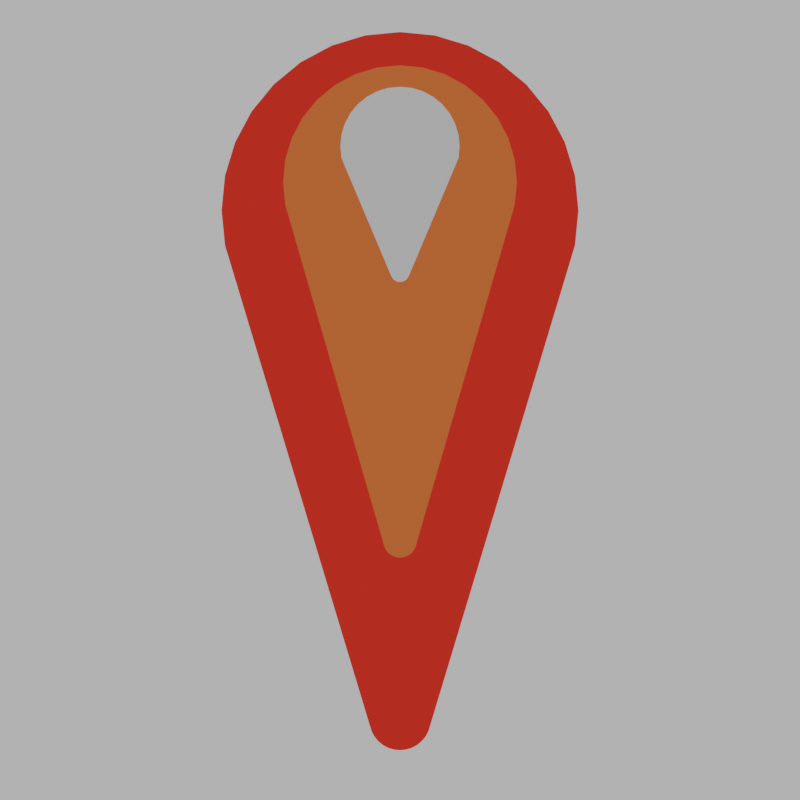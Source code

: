 # Source: ate_topu.blend  (saved by Blender 4.1.24; exported with 4.5.12 LTS)
import bpy
from mathutils import Matrix  # noqa: F401  (used for matrix-valued properties, if any)

bpy.ops.wm.read_factory_settings(use_empty=True)
scene = bpy.context.scene
scene.name = 'Scene'

# ---- collections
col_collection = bpy.data.collections.new('Collection'); scene.collection.children.link(col_collection)

# ---- materials (node trees are filled in below, after node groups)
mat_material = bpy.data.materials.new('Material')
mat_material.alpha_threshold = 0.0
mat_material.use_transparent_shadow = False
mat_material.roughness = 0.5
mat_material.line_color = (0.0, 0.0, 0.0, 1.0)
mat_material_002 = bpy.data.materials.new('Material.002')
mat_material_003 = bpy.data.materials.new('Material.003')

# ---- material node trees
mat_material.use_nodes = True; mat_material.node_tree.nodes.clear()
_N = mat_material.node_tree.nodes; _L = mat_material.node_tree.links
n0 = _N.new('ShaderNodeOutputMaterial'); n0.name = 'Material Output'; n0.location = (300, 300)
n1 = _N.new('ShaderNodeBsdfPrincipled'); n1.name = 'Principled BSDF'; n1.location = (10, 300)
n1.inputs[3].default_value = 1.45
_L.new(n1.outputs[0], n0.inputs[0])
n0.is_active_output = True
mat_material_002.use_nodes = True; mat_material_002.node_tree.nodes.clear()
_N = mat_material_002.node_tree.nodes; _L = mat_material_002.node_tree.links
n0 = _N.new('ShaderNodeBsdfPrincipled'); n0.name = 'Principled BSDF'; n0.location = (10, 300)
n0.inputs[0].default_value = (0.8002, 0.1821, 0.0219, 1.0)
n1 = _N.new('ShaderNodeOutputMaterial'); n1.name = 'Material Output'; n1.location = (300, 300)
_L.new(n0.outputs[0], n1.inputs[0])
n1.is_active_output = True
mat_material_003.use_nodes = True; mat_material_003.node_tree.nodes.clear()
_N = mat_material_003.node_tree.nodes; _L = mat_material_003.node_tree.links
n0 = _N.new('ShaderNodeBsdfPrincipled'); n0.name = 'Principled BSDF'; n0.location = (10, 300)
n0.inputs[0].default_value = (0.8002, 0.0, 0.0005535, 1.0)
n1 = _N.new('ShaderNodeOutputMaterial'); n1.name = 'Material Output'; n1.location = (300, 300)
_L.new(n0.outputs[0], n1.inputs[0])
n1.is_active_output = True

# ---- world
world_world = bpy.data.worlds.new('World'); scene.world = world_world
world_world.use_nodes = True; world_world.node_tree.nodes.clear()
_N = world_world.node_tree.nodes; _L = world_world.node_tree.links
n0 = _N.new('ShaderNodeOutputWorld'); n0.name = 'World Output'; n0.location = (300, 300)
n1 = _N.new('ShaderNodeBackground'); n1.name = 'Background'; n1.location = (10, 300)
n1.inputs[0].default_value = (0.6058, 0.6058, 0.6058, 1.0)
_L.new(n1.outputs[0], n0.inputs[0])
n0.is_active_output = True
world_world.color = (0.05088, 0.05088, 0.05088)
world_world.use_sun_shadow = False
world_world.sun_shadow_jitter_overblur = 0.0

# ---- cameras
cam_camera = bpy.data.cameras.new('Camera')
cam_camera.type = 'ORTHO'
cam_camera.clip_end = 100.0
cam_camera.ortho_scale = 7.314

# ---- meshes
me_circle_001 = bpy.data.meshes.new('Circle.001')
me_circle_001.from_pydata([(-3.393e-09, 1.435, 0.0), (-0.3184, 1.404, 0.0), (-0.6246, 1.311, 0.0), (-0.9068, 1.16, 0.0), (-1.154, 0.957, 0.0), (-1.357, 0.7097, 0.0), (-1.508, 0.4275, 0.0), (-1.601, 0.1213, 0.0), (-1.632, -0.1971, 0.0), (-1.601, -0.5155, 0.0), (-0.2613, -4.958, 0.0), (-0.2351, -5.006, 0.0), (-0.2, -5.049, 0.0), (-0.1571, -5.085, 0.0), (-0.1082, -5.111, 0.0), (-0.05517, -5.127, 0.0), (-1.215e-08, -5.132, 0.0), (0.05517, -5.127, 0.0), (0.1082, -5.111, 0.0), (0.1571, -5.085, 0.0), (0.2, -5.049, 0.0), (0.2351, -5.006, 0.0), (0.2613, -4.958, 0.0), (1.601, -0.5155, 0.0), (1.632, -0.1971, 0.0), (1.601, 0.1213, 0.0), (1.508, 0.4275, 0.0), (1.357, 0.7097, 0.0), (1.154, 0.957, 0.0), (0.9068, 1.16, 0.0), (0.6246, 1.311, 0.0), (0.3184, 1.404, 0.0), (-1.819e-09, 1.13, 0.0), (-0.2085, 1.11, 0.0), (-0.4091, 1.049, 0.0), (-0.5939, 0.9499, 0.0), (-0.7559, 0.817, 0.0), (-0.8888, 0.655, 0.0), (-0.9876, 0.4702, 0.0), (-1.048, 0.2697, 0.0), (-1.069, 0.06113, 0.0), (-1.048, -0.1474, 0.0), (-0.1405, -3.277, 0.0), (-0.1265, -3.303, 0.0), (-0.1076, -3.326, 0.0), (-0.08451, -3.345, 0.0), (-0.05821, -3.359, 0.0), (-0.02967, -3.368, 0.0), (-1.04e-08, -3.371, 0.0), (0.02967, -3.368, 0.0), (0.05821, -3.359, 0.0), (0.08451, -3.345, 0.0), (0.1076, -3.326, 0.0), (0.1265, -3.303, 0.0), (0.1405, -3.277, 0.0), (1.048, -0.1474, 0.0), (1.069, 0.06113, 0.0), (1.048, 0.2697, 0.0), (0.9876, 0.4702, 0.0), (0.8888, 0.655, 0.0), (0.7559, 0.817, 0.0), (0.5939, 0.9499, 0.0), (0.4091, 1.049, 0.0), (0.2085, 1.11, 0.0), (2.995e-09, 0.9339, 0.0), (-0.1064, 0.9235, 0.0), (-0.2087, 0.8924, 0.0), (-0.3029, 0.842, 0.0), (-0.3856, 0.7742, 0.0), (-0.4534, 0.6916, 0.0), (-0.5038, 0.5973, 0.0), (-0.5348, 0.495, 0.0), (-0.5453, 0.3887, 0.0), (-0.5348, 0.2823, 0.0), (-0.07938, -0.7974, 0.0), (-0.07144, -0.8123, 0.0), (-0.06075, -0.8253, 0.0), (-0.04773, -0.836, 0.0), (-0.03288, -0.8439, 0.0), (-0.01676, -0.8488, 0.0), (-8.296e-09, -0.8505, 0.0), (0.01676, -0.8488, 0.0), (0.03288, -0.8439, 0.0), (0.04773, -0.836, 0.0), (0.06075, -0.8253, 0.0), (0.07144, -0.8123, 0.0), (0.07938, -0.7974, 0.0), (0.5348, 0.2823, 0.0), (0.5453, 0.3887, 0.0), (0.5348, 0.495, 0.0), (0.5038, 0.5973, 0.0), (0.4534, 0.6916, 0.0), (0.3856, 0.7742, 0.0), (0.3029, 0.842, 0.0), (0.2087, 0.8924, 0.0), (0.1064, 0.9235, 0.0)], [], [(36, 37, 69, 68), (9, 10, 42, 41), (23, 24, 56, 55), (10, 11, 43, 42), (24, 25, 57, 56), (11, 12, 44, 43), (25, 26, 58, 57), (12, 13, 45, 44), (26, 27, 59, 58), (13, 14, 46, 45), (0, 1, 33, 32), (27, 28, 60, 59), (14, 15, 47, 46), (1, 2, 34, 33), (28, 29, 61, 60), (15, 16, 48, 47), (2, 3, 35, 34), (29, 30, 62, 61), (16, 17, 49, 48), (3, 4, 36, 35), (30, 31, 63, 62), (17, 18, 50, 49), (4, 5, 37, 36), (31, 0, 32, 63), (18, 19, 51, 50), (5, 6, 38, 37), (19, 20, 52, 51), (6, 7, 39, 38), (20, 21, 53, 52), (7, 8, 40, 39), (21, 22, 54, 53), (8, 9, 41, 40), (22, 23, 55, 54), (65, 66, 67, 68, 69, 70, 71, 72, 73, 74, 75, 76, 77, 78, 79, 80, 81, 82, 83, 84, 85, 86, 87, 88, 89, 90, 91, 92, 93, 94, 95, 64), (63, 32, 64, 95), (50, 51, 83, 82), (37, 38, 70, 69), (51, 52, 84, 83), (38, 39, 71, 70), (52, 53, 85, 84), (39, 40, 72, 71), (53, 54, 86, 85), (40, 41, 73, 72), (54, 55, 87, 86), (41, 42, 74, 73), (55, 56, 88, 87), (42, 43, 75, 74), (56, 57, 89, 88), (43, 44, 76, 75), (57, 58, 90, 89), (44, 45, 77, 76), (58, 59, 91, 90), (45, 46, 78, 77), (32, 33, 65, 64), (59, 60, 92, 91), (46, 47, 79, 78), (33, 34, 66, 65), (60, 61, 93, 92), (47, 48, 80, 79), (34, 35, 67, 66), (61, 62, 94, 93), (48, 49, 81, 80), (35, 36, 68, 67), (62, 63, 95, 94), (49, 50, 82, 81)])
me_circle_001.polygons.foreach_set('material_index', [1, 2, 2, 2, 2, 2, 2, 2, 2, 2, 2, 2, 2, 2, 2, 2, 2, 2, 2, 2, 2, 2, 2, 2, 2, 2, 2, 2, 2, 2, 2, 2, 2, 0, 1, 1, 1, 1, 1, 1, 1, 1, 1, 1, 1, 1, 1, 1, 1, 1, 1, 1, 1, 1, 1, 1, 1, 1, 1, 1, 1, 1, 1, 1, 1])
_uv = me_circle_001.uv_layers.new(name='UVMap')
_uv.uv.foreach_set('vector', [0.0, 0.0, 0.0, 0.0, 0.0, 0.0, 0.0, 0.0, 0.0, 0.0, 0.0, 0.0, 0.0, 0.0, 0.0, 0.0, 0.0, 0.0, 0.0, 0.0, 0.0, 0.0, 0.0, 0.0, 0.0, 0.0, 0.0, 0.0, 0.0, 0.0, 0.0, 0.0, 0.0, 0.0, 0.0, 0.0, 0.0, 0.0, 0.0, 0.0, 0.0, 0.0, 0.0, 0.0, 0.0, 0.0, 0.0, 0.0, 0.0, 0.0, 0.0, 0.0, 0.0, 0.0, 0.0, 0.0, 0.0, 0.0, 0.0, 0.0, 0.0, 0.0, 0.0, 0.0, 0.0, 0.0, 0.0, 0.0, 0.0, 0.0, 0.0, 0.0, 0.0, 0.0, 0.0, 0.0, 0.0, 0.0, 0.0, 0.0, 0.0, 0.0, 0.0, 0.0, 0.0, 0.0, 0.0, 0.0, 0.0, 0.0, 0.0, 0.0, 0.0, 0.0, 0.0, 0.0, 0.0, 0.0, 0.0, 0.0, 0.0, 0.0, 0.0, 0.0, 0.0, 0.0, 0.0, 0.0, 0.0, 0.0, 0.0, 0.0, 0.0, 0.0, 0.0, 0.0, 0.0, 0.0, 0.0, 0.0, 0.0, 0.0, 0.0, 0.0, 0.0, 0.0, 0.0, 0.0, 0.0, 0.0, 0.0, 0.0, 0.0, 0.0, 0.0, 0.0, 0.0, 0.0, 0.0, 0.0, 0.0, 0.0, 0.0, 0.0, 0.0, 0.0, 0.0, 0.0, 0.0, 0.0, 0.0, 0.0, 0.0, 0.0, 0.0, 0.0, 0.0, 0.0, 0.0, 0.0, 0.0, 0.0, 0.0, 0.0, 0.0, 0.0, 0.0, 0.0, 0.0, 0.0, 0.0, 0.0, 0.0, 0.0, 0.0, 0.0, 0.0, 0.0, 0.0, 0.0, 0.0, 0.0, 0.0, 0.0, 0.0, 0.0, 0.0, 0.0, 0.0, 0.0, 0.0, 0.0, 0.0, 0.0, 0.0, 0.0, 0.0, 0.0, 0.0, 0.0, 0.0, 0.0, 0.0, 0.0, 0.0, 0.0, 0.0, 0.0, 0.0, 0.0, 0.0, 0.0, 0.0, 0.0, 0.0, 0.0, 0.0, 0.0, 0.0, 0.0, 0.0, 0.0, 0.0, 0.0, 0.0, 0.0, 0.0, 0.0, 0.0, 0.0, 0.0, 0.0, 0.0, 0.0, 0.0, 0.0, 0.0, 0.0, 0.0, 0.0, 0.0, 0.0, 0.0, 0.0, 0.0, 0.0, 0.0, 0.0, 0.0, 0.0, 0.0, 0.0, 0.0, 0.0, 0.0, 0.0, 0.0, 0.0, 0.0, 0.0, 0.0, 0.0, 0.0, 0.0, 0.0, 0.0, 0.0, 0.0, 0.0, 0.0, 0.0, 0.0, 0.0, 0.0, 0.0, 0.0, 0.0, 0.0, 0.0, 0.0, 0.0, 0.0, 0.0, 0.0, 0.0, 0.0, 0.0, 0.0, 0.0, 0.0, 0.0, 0.0, 0.0, 0.0, 0.0, 0.0, 0.0, 0.0, 0.0, 0.0, 0.0, 0.0, 0.0, 0.0, 0.0, 0.0, 0.0, 0.0, 0.0, 0.0, 0.0, 0.0, 0.0, 0.0, 0.0, 0.0, 0.0, 0.0, 0.0, 0.0, 0.0, 0.0, 0.0, 0.0, 0.0, 0.0, 0.0, 0.0, 0.0, 0.0, 0.0, 0.0, 0.0, 0.0, 0.0, 0.0, 0.0, 0.0, 0.0, 0.0, 0.0, 0.0, 0.0, 0.0, 0.0, 0.0, 0.0, 0.0, 0.0, 0.0, 0.0, 0.0, 0.0, 0.0, 0.0, 0.0, 0.0, 0.0, 0.0, 0.0, 0.0, 0.0, 0.0, 0.0, 0.0, 0.0, 0.0, 0.0, 0.0, 0.0, 0.0, 0.0, 0.0, 0.0, 0.0, 0.0, 0.0, 0.0, 0.0, 0.0, 0.0, 0.0, 0.0, 0.0, 0.0, 0.0, 0.0, 0.0, 0.0, 0.0, 0.0, 0.0, 0.0, 0.0, 0.0, 0.0, 0.0, 0.0, 0.0, 0.0, 0.0, 0.0, 0.0, 0.0, 0.0, 0.0, 0.0, 0.0, 0.0, 0.0, 0.0, 0.0, 0.0, 0.0, 0.0, 0.0, 0.0, 0.0, 0.0, 0.0, 0.0, 0.0, 0.0, 0.0, 0.0, 0.0, 0.0, 0.0, 0.0, 0.0, 0.0, 0.0, 0.0, 0.0, 0.0, 0.0, 0.0, 0.0, 0.0, 0.0, 0.0, 0.0, 0.0, 0.0, 0.0, 0.0, 0.0, 0.0, 0.0, 0.0, 0.0, 0.0, 0.0, 0.0, 0.0, 0.0, 0.0, 0.0, 0.0, 0.0, 0.0, 0.0, 0.0, 0.0, 0.0, 0.0, 0.0, 0.0, 0.0, 0.0, 0.0, 0.0, 0.0, 0.0, 0.0, 0.0, 0.0, 0.0, 0.0, 0.0, 0.0, 0.0, 0.0, 0.0, 0.0, 0.0, 0.0, 0.0, 0.0, 0.0, 0.0, 0.0, 0.0, 0.0, 0.0, 0.0, 0.0, 0.0, 0.0, 0.0, 0.0, 0.0, 0.0, 0.0, 0.0, 0.0, 0.0, 0.0, 0.0, 0.0, 0.0, 0.0, 0.0, 0.0, 0.0, 0.0, 0.0, 0.0, 0.0, 0.0, 0.0, 0.0, 0.0, 0.0, 0.0, 0.0, 0.0, 0.0, 0.0, 0.0, 0.0, 0.0, 0.0, 0.0, 0.0, 0.0, 0.0, 0.0, 0.0, 0.0, 0.0, 0.0, 0.0, 0.0, 0.0, 0.0, 0.0, 0.0, 0.0, 0.0, 0.0, 0.0, 0.0, 0.0, 0.0, 0.0, 0.0, 0.0, 0.0, 0.0, 0.0, 0.0, 0.0, 0.0, 0.0, 0.0, 0.0, 0.0, 0.0, 0.0, 0.0, 0.0, 0.0, 0.0, 0.0, 0.0])
me_circle_001.materials.append(mat_material)
me_circle_001.materials.append(mat_material_002)
me_circle_001.materials.append(mat_material_003)
me_circle_001.update()

# ---- objects
ob_camera = bpy.data.objects.new('camera', cam_camera)
ob_circle = bpy.data.objects.new('Circle', me_circle_001)

# ---- transforms, parenting, visibility, modifiers, constraints
ob_camera.location = (0.0, 0.0, 5.0)
ob_camera.lock_rotations_4d = False
ob_camera.empty_display_type = 'ARROWS'
ob_camera.color = (0.0, 0.0, 0.0, 0.0)
ob_camera.display_type = 'WIRE'
ob_camera.lineart.crease_threshold = 0.0
ob_circle.location = (0.0, 1.93, 0.0)

# ---- collection membership
col_collection.objects.link(ob_camera)
col_collection.objects.link(ob_circle)

# ---- scene / render settings (as saved in the file)
scene.camera = ob_camera
scene.frame_start = 1; scene.frame_end = 250; scene.frame_set(1)
scene.render.engine = 'CYCLES'
scene.render.image_settings.compression = 100
scene.render.resolution_x = 128
scene.render.resolution_y = 128
scene.render.film_transparent = True
scene.render.use_freestyle = True
scene.cycles.samples = 10
scene.cycles.sampling_pattern = 'TABULATED_SOBOL'
scene.eevee.ray_tracing_options.trace_max_roughness = 0.0
scene.view_settings.look = 'AgX - Base Contrast'
bpy.context.view_layer.update()
